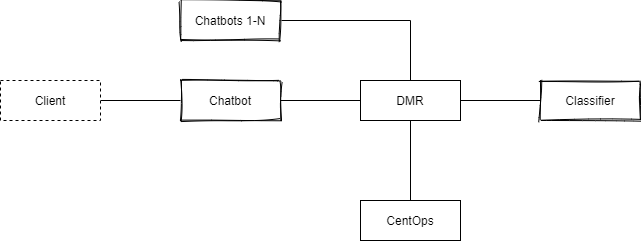

The diagram above was exported from draw.io. Its source (the exported page's mxGraphModel, read from the mxfile embedded in the PNG):
<mxGraphModel dx="769" dy="484" grid="1" gridSize="10" guides="1" tooltips="1" connect="1" arrows="1" fold="1" page="1" pageScale="1" pageWidth="850" pageHeight="1100" math="0" shadow="0">
  <root>
    <mxCell id="0" />
    <mxCell id="1" parent="0" />
    <mxCell id="Ek5IfPzlFZfr7YD9h_31-1" value="" style="edgeStyle=orthogonalEdgeStyle;rounded=0;orthogonalLoop=1;jettySize=auto;html=1;startArrow=none;startFill=0;endArrow=none;endFill=0;strokeColor=#000000;" parent="1" source="Ek5IfPzlFZfr7YD9h_31-2" target="Ek5IfPzlFZfr7YD9h_31-4" edge="1">
      <mxGeometry relative="1" as="geometry" />
    </mxCell>
    <mxCell id="Ek5IfPzlFZfr7YD9h_31-2" value="Client" style="whiteSpace=wrap;html=1;align=center;sketch=0;dashed=1;" parent="1" vertex="1">
      <mxGeometry x="40" y="120" width="100" height="40" as="geometry" />
    </mxCell>
    <mxCell id="Ek5IfPzlFZfr7YD9h_31-3" value="" style="edgeStyle=orthogonalEdgeStyle;rounded=0;orthogonalLoop=1;jettySize=auto;html=1;startArrow=none;startFill=0;endArrow=none;endFill=0;strokeColor=#000000;" parent="1" source="Ek5IfPzlFZfr7YD9h_31-4" target="Ek5IfPzlFZfr7YD9h_31-8" edge="1">
      <mxGeometry relative="1" as="geometry" />
    </mxCell>
    <mxCell id="Ek5IfPzlFZfr7YD9h_31-4" value="Chatbot" style="whiteSpace=wrap;html=1;align=center;sketch=1;" parent="1" vertex="1">
      <mxGeometry x="220" y="120" width="100" height="40" as="geometry" />
    </mxCell>
    <mxCell id="Ek5IfPzlFZfr7YD9h_31-5" value="" style="edgeStyle=orthogonalEdgeStyle;rounded=0;orthogonalLoop=1;jettySize=auto;html=1;startArrow=none;startFill=0;endArrow=none;endFill=0;strokeColor=#000000;" parent="1" source="Ek5IfPzlFZfr7YD9h_31-8" target="Ek5IfPzlFZfr7YD9h_31-11" edge="1">
      <mxGeometry relative="1" as="geometry" />
    </mxCell>
    <mxCell id="Ek5IfPzlFZfr7YD9h_31-6" value="" style="edgeStyle=orthogonalEdgeStyle;rounded=0;orthogonalLoop=1;jettySize=auto;html=1;startArrow=none;startFill=0;endArrow=none;endFill=0;strokeColor=#000000;entryX=1;entryY=0.5;entryDx=0;entryDy=0;exitX=0.5;exitY=0;exitDx=0;exitDy=0;" parent="1" source="Ek5IfPzlFZfr7YD9h_31-8" target="Ek5IfPzlFZfr7YD9h_31-13" edge="1">
      <mxGeometry relative="1" as="geometry">
        <mxPoint x="450" y="40" as="targetPoint" />
        <Array as="points">
          <mxPoint x="450" y="60" />
        </Array>
      </mxGeometry>
    </mxCell>
    <mxCell id="Ek5IfPzlFZfr7YD9h_31-7" value="" style="edgeStyle=orthogonalEdgeStyle;rounded=0;orthogonalLoop=1;jettySize=auto;html=1;startArrow=none;startFill=0;endArrow=none;endFill=0;strokeColor=#000000;" parent="1" source="Ek5IfPzlFZfr7YD9h_31-8" target="Ek5IfPzlFZfr7YD9h_31-9" edge="1">
      <mxGeometry relative="1" as="geometry" />
    </mxCell>
    <mxCell id="Ek5IfPzlFZfr7YD9h_31-8" value="DMR" style="whiteSpace=wrap;html=1;align=center;" parent="1" vertex="1">
      <mxGeometry x="400" y="120" width="100" height="40" as="geometry" />
    </mxCell>
    <mxCell id="Ek5IfPzlFZfr7YD9h_31-9" value="CentOps" style="whiteSpace=wrap;html=1;align=center;" parent="1" vertex="1">
      <mxGeometry x="400" y="240" width="100" height="40" as="geometry" />
    </mxCell>
    <mxCell id="Ek5IfPzlFZfr7YD9h_31-11" value="Classifier" style="whiteSpace=wrap;html=1;align=center;sketch=1;" parent="1" vertex="1">
      <mxGeometry x="580" y="120" width="100" height="40" as="geometry" />
    </mxCell>
    <mxCell id="Ek5IfPzlFZfr7YD9h_31-13" value="Chatbots 1-N" style="whiteSpace=wrap;html=1;align=center;sketch=1;" parent="1" vertex="1">
      <mxGeometry x="220" y="40" width="100" height="40" as="geometry" />
    </mxCell>
  </root>
</mxGraphModel>